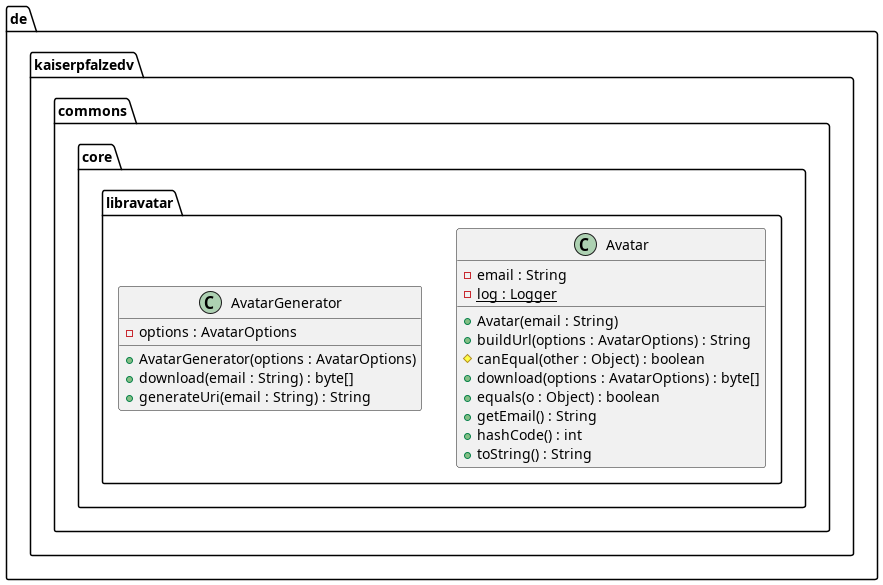

The diagram above was rendered by PlantUML. Its source (embedded in the PNG):
@startuml
package de.kaiserpfalzedv.commons.core.libravatar {
  class Avatar {
    - email : String
    - log : Logger {static}
    + Avatar(email : String)
    + buildUrl(options : AvatarOptions) : String
    # canEqual(other : Object) : boolean
    + download(options : AvatarOptions) : byte[]
    + equals(o : Object) : boolean
    + getEmail() : String
    + hashCode() : int
    + toString() : String
  }
  class AvatarGenerator {
    - options : AvatarOptions
    + AvatarGenerator(options : AvatarOptions)
    + download(email : String) : byte[]
    + generateUri(email : String) : String
  }
}
@enduml